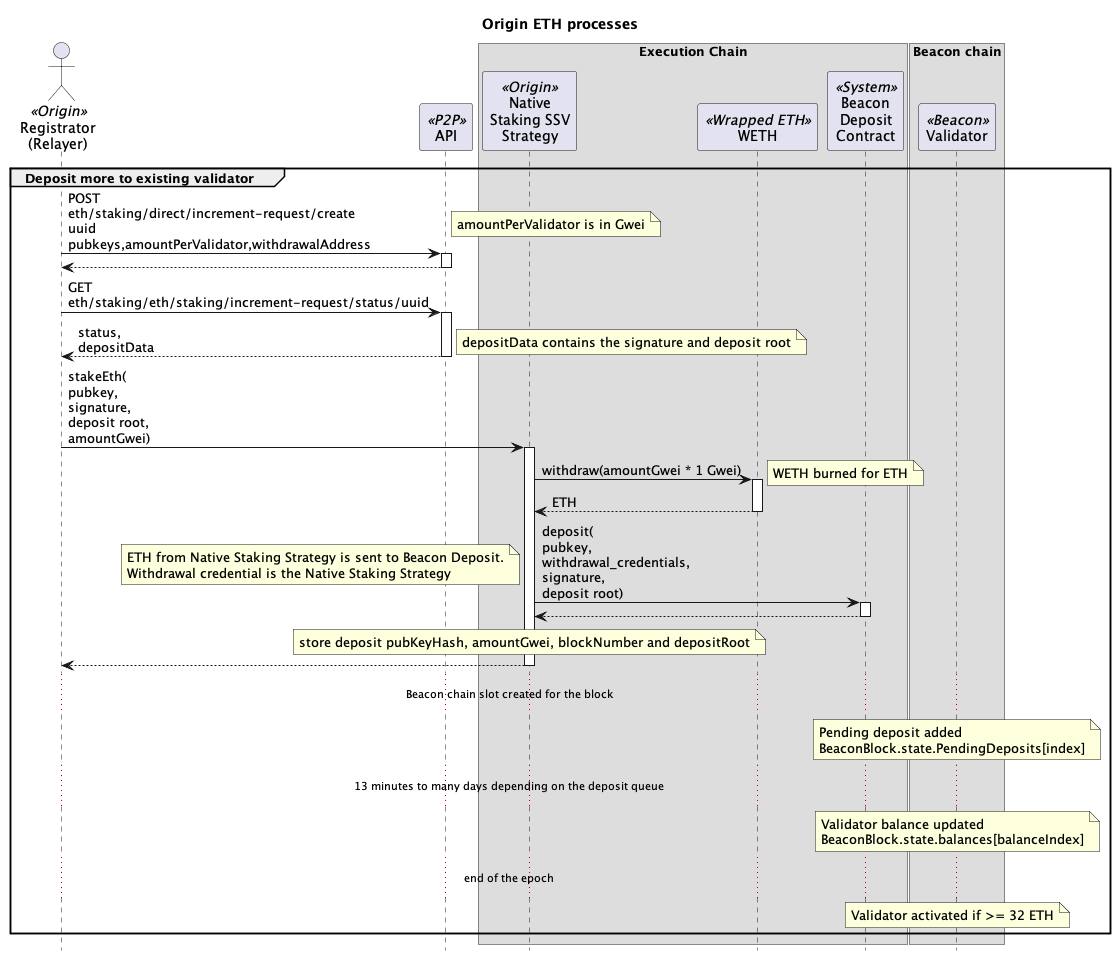

The diagram above was rendered by PlantUML. Its source (embedded in the PNG):
@startuml

skinparam tabSize 2
hide footbox

title "Origin ETH processes"

' actor "Anyone" as sender
' actor "Block\nBuilder\n(MEV)" as mev
actor "Registrator\n(Relayer)" as reg <<Origin>>
' actor "Strategist\n(2/8 Safe)" as strategist <<Origin>>
' actor "Governor\n(Timelock)" as gov <<Origin>>
' actor "Treasury" as treasury <<Origin>>
participant "API" as api <<P2P>>
' actor "Operators" as ssvOp <<SSV>>

box "Execution Chain"
' participant "Harvester" as harv <<Origin>>
' participant "Dripper" as drip <<Origin>>
' participant "Vault" as vault <<Origin>>
participant "Native\nStaking SSV\nStrategy" as nativeStrat <<Origin>>
' participant "Fee\nAccumulator" as feeAccum <<Origin>>
' participant "SSV Network" as ssvNet <<SSV>>
' participant "Token" as ssv <<SSV>>
participant "WETH" as weth <<Wrapped ETH>>
' participant "Beacon\nOracle" as bo <<Origin>>
participant "Beacon\nDeposit\nContract" as dep <<System>>
' participant "Beacon\nBlock\nRoots" as roots <<System>>
end box

box "Beacon chain"
participant "Validator" as val <<Beacon>>
end box

' group Governor initializes the Native Staking Strategy

' gov -> nativeStrat : initialize()
' activate nativeStrat
' nativeStrat -> ssv : approve(\nSSV Network,\namount)
' activate ssv
' note right : Native Staking Strategy approves\nSSV Network to spend\nSSV tokens
' return
' nativeStrat -> ssvNet : setFeeRecipientAddress(\nFeeAccumulator)
' activate ssvNet
' note right : set FeeAccumulator\nto receive MEV rewards
' return
' return

' gov -> ssv : transfer(\nfrom\nto\namount)
' activate ssv
' note right : transfer SSV tokens\nfrom Governor\nto Native Staking Strategy
' return

' end group

' group Registrator creates a new SSV validator

' reg -> api: POST\neth/staking/ssv/request/create\nuuid,\nvalidatorsCount,\ntype,\nwithdrawalAddress,\nfeeRecipientAddress,\nssvOwnerAddress,\noperationPeriodInDays,\namountPerValidator,\nwithdrawalCredentialsType
' activate api
' note right
' withdrawalAddress is Native Staking Strategy
' feeRecipientAddress is FeeAccumulator contract
' ssvOwnerAddress is Native Staking Strategy
' type is with-encrypt-key
' ecdhPublicKey public key for encrypting the validator keys
' operationPeriodInDays is 0 if not the first validator in the cluster
' amountPerValidator 1 ETH in Gwei to limit front-run deposits
' withdrawalCredentialsType 0x02 for compounding validators
' end note
' api -> api: private key
' note right : generate a validator private key
' api -> api: split(key)
' note right : splits validator key into multiple KeyShares
' return

' reg -> api: GET\neth/staking/ssv/request/status/uuid
' activate api
' return status,\npubkey\nvalidatorRegistration,\nshareData
' note right : validatorRegistration contains the operatorIds and cluster details

' reg -> nativeStrat : registerSsvValidators(\npublicKeys[],\noperatorIds,\nsharesData[],\nssvAmount,\ncluster)
' activate nativeStrat
' note right
' cluster data:
' The number of validators in the cluster
' The index of network fees related to this cluster
' The last index calculated for the cluster
' Flag indicating whether the cluster is active
' The SSV balance of the cluster
' end note
' nativeStrat -> ssvNet : bulkRegisterValidator(\npublicKeys[],\noperatorIds,\nsharesData[],\nssvAmount,\ncluster)
' activate ssvNet
' ssvNet -> ssv : transferFrom(\nfrom\nto\namount)
' activate ssv
' note right: for the first validator\ntransfer SSV tokens\nfrom NodeDelegator\nto SSV Network
' return
' return
' return

' end group

' ... 20 minutes ...

' group Deposit to a new SSV validator

' reg -> api: GET\neth/staking/ssv/request/deposit-data/uuid
' activate api
' return status,\ndepositData
' note right : depositData contains the signature and deposit root

' reg -> nativeStrat : stakeEth(\npubkey,\nsignature,\ndeposit root,\namountGwei)
' activate nativeStrat
' nativeStrat -> weth : withdraw(amountGwei * 1 Gwei)
' activate weth
' note right : WETH burned for ETH
' return ETH

' nativeStrat -> dep : deposit(\npubkey,\nwithdrawal_credentials,\nsignature,\ndeposit root)
' activate dep
' note left
' ETH from Native Staking Strategy is sent to Beacon Deposit.
' Withdrawal credential is the Native Staking Strategy
' end note
' return

' note over nativeStrat
' store deposit pubKeyHash, amountGwei, blockNumber and depositRoot
' end note

' return

' ... Beacon chain slot created for the block ...

' note over val : Pending deposit added\nBeaconBlock.state.PendingDeposits[index]

' ... 13 minutes to many days depending on the deposit queue ...

' note over val
' Validator registered in
' BeaconBlock.state.validators[validatorIndex]
' Validator balance created in
' BeaconBlock.state.balances[balanceIndex]
' end note

' ... four validators are activated each epoch from the Validator Queue (1-10 days) ...

' note over val
' Validator pending activation
' Will activate when another 31 ETH is deposited
' end note
' end group

group Deposit more to existing validator

reg -> api: POST\neth/staking/direct/increment-request/create\nuuid\npubkeys,amountPerValidator,withdrawalAddress
activate api
note right: amountPerValidator is in Gwei
return 

reg -> api: GET\neth/staking/eth/staking/increment-request/status/uuid
activate api
return status,\ndepositData
note right : depositData contains the signature and deposit root

reg -> nativeStrat : stakeEth(\npubkey,\nsignature,\ndeposit root,\namountGwei)
activate nativeStrat
nativeStrat -> weth : withdraw(amountGwei * 1 Gwei)
activate weth
note right : WETH burned for ETH
return ETH

nativeStrat -> dep : deposit(\npubkey,\nwithdrawal_credentials,\nsignature,\ndeposit root)
activate dep
note left
ETH from Native Staking Strategy is sent to Beacon Deposit.
Withdrawal credential is the Native Staking Strategy
end note
return

note over nativeStrat
store deposit pubKeyHash, amountGwei, blockNumber and depositRoot
end note
return

... Beacon chain slot created for the block ...

note over val : Pending deposit added\nBeaconBlock.state.PendingDeposits[index]

... 13 minutes to many days depending on the deposit queue ...

note over val: Validator balance updated\nBeaconBlock.state.balances[balanceIndex]

... end of the epoch ...

note over val: Validator activated if >= 32 ETH

end group

' group Verify validator deposit

' sender -> val : getBlockV2(slot)
' note left : slot the deposit was\ncreated on the execution layer
' activate val
' return beacon block

' sender -> val : getStateV2(slot)
' note left : slot the deposit was\ncreated on the execution layer
' activate val
' return beacon state

' sender -> sender : generateSlotProof(\nslot,\nbeacon block)
' sender -> sender : generateBlockProof(\nblock number,\nbeacon block,\nbeacon state)

' ' map block number to slot in Beacon Oracle
' sender -> bo : verifySlot(\nnextBlockTimestamp,\nblockNumber,\nslot,\nslot proof,\nblock proof)
' activate bo
' bo -> roots : get(timestamp)
' note left
' timestamp of the block after the block we want to map.
' This is because the timestamp will get the parent block root.
' end note
' activate roots
' return parent block root
' note over bo
' verify slot proof to block root
' verify block number proof to block root
' store map of block to slot
' end note
' return

' sender -> val : getBlockV2(slot)
' note left : slot after the deposit was processed
' activate val
' return beacon block

' sender -> val : getStateV2(slot)
' note left : slot after the deposit was processed
' activate val
' return beacon state

' sender -> sender : generateValidatorPubKeyProof(\nvalidator index,\nbeacon block,\nbeacon state)
' sender -> sender : generateFirstPendingDepositSlotProof(\nbeacon block,\nbeacon state)

' sender -> nativeStrat : verifyDeposit(\ndepositDataRoot,\nparentBlockTimestamp,\nmappedBlockNumber,\nvalidatorIndex,\nfirstPendingDepositSlot,\nvalidatorPubKeyProof,\nfirstPendingDepositSlotProof)
' activate nativeStrat

' note over nativeStrat : deposit needs to be before\nor at the mapped block number

' nativeStrat -> bo : slotToBlock(\nmappedBlockNumber)
' note left : map the block number to a slot
' activate bo
' return slot

' note over nativeStrat : Check the mapped slot is\nbefore the first pending deposit slot

' nativeStrat -> roots : get(timestamp)
' note left
' timestamp of the block after the block we want to verify.
' This is because the timestamp will get the parent block root.
' end note
' activate roots
' return parent block root

' note over nativeStrat
' verify the pub key hash saved with the deposit is for the validator index
' verify the slot of the first pending deposit is after the deposit was processed
' remove the deposit
' add validator to active validators if not already
' end note

' end group

' group Update balances

' sender -> nativeStrat : snapBalances()
' activate nativeStrat
' nativeStrat -> roots : get(block timestamp)
' activate roots
' return parent block root
' note over nativeStrat
' store strategy deposits, WETH and ETH balances
' against the parent block root
' store timestamp of snap
' end note
' return


' sender -> val : getBlockV2(slot)
' note left : slot of the first pending deposit\nwhen the balance snap was taken
' activate val
' return beacon block

' sender -> val : getStateV2(slot)
' note left : slot of the first pending deposit\nwhen the balance snap was taken
' activate val
' return beacon state

' sender -> sender : generateSlotProof(\nfirst pending deposit slot,\nbeacon block)
' sender -> sender : generateBlockProof(\nfirst pending deposit block number,\nbeacon block,\nbeacon state)

' ' map block number to slot in Beacon Oracle
' sender -> bo : verifySlot(\nnextBlockTimestamp,\nblockNumber,\nslot,\nslot proof,\nblock proof)
' note left : verify slot to block number\nof the first pending deposit\nwhen the balance snap was taken
' activate bo
' bo -> roots : get(timestamp)
' note left
' timestamp of the block after the block we want to map.
' This is because the timestamp will get the parent block root.
' end note
' activate roots
' return parent block root
' note over bo
' verify slot proof to block root
' verify block number proof to block root
' store map of block to slot
' end note
' return

' sender -> val : getBlockV2(slot)
' note left : slot before snapBalances was taken
' activate val
' return beacon block

' sender -> val : getStateV2(slot)
' note left : slot before snapBalances was taken
' activate val
' return beacon state

' sender -> sender : generateFirstPendingDepositProof(\nbeacon block,\nbeacon state)
' note left : proof against beacon block root
' sender -> sender : generateValidatorBalanceContainerProof(\nbeacon block,\nbeacon state)
' note left : proof against beacon block root
' loop active validator indexes
' sender -> sender : generateValidatorBalanceProof(\nvalidator index,\nbeacon block,\nbeacon state)
' note left: proof against root of\nbeaconBlock.state.balances
' end

' sender -> nativeStrat : verifyBalances(\nblockRoot,\nfirstPendingDepositSlot,\nfirstPendingDepositSlotProof,\nbalancesContainerRoot,\nvalidatorContainerProof,\nvalidatorBalanceLeaves[],\validatorBalanceProofs[])
' activate nativeStrat

' note over nativeStrat
'     verify the first pending deposit slot proof against the block root
' end note

' nativeStrat -> bo : slotToBlock(firstPendingDepositSlot)
' activate bo
' return block number of the first pending deposit

' loop strategy deposits
' note over nativeStrat
' Check the first pending deposit block number
' is before the block number of the deposit.
' add to total deposits
' end note
' end

' note over nativeStrat
'     verify balances container proof against the snapped block root
' end note

' loop active validator indexes
'     note over nativeStrat
'         verify validator balance proof against the balances container root using the validator index
'         decode the validator balance from the balance leaf
'         total validator balances
'     end note
'     alt if balance is zero
'         note over nativeStrat
'             remove from active validators
'         end note
'     end
' end
' note over nativeStrat
'     store strategy balance =
'         ETH balance from snap +
'         WETH balance from snap +
'         total deposits +
'         total validator balances
' end note

' return

' end group

' group Registrator deposits more SSV to SSV cluster

' strategist -> ssv : transfer(\nto\namount)
' activate ssv
' note right : transfer SSV tokens\nfrom Treasury\nto Native Staking Strategy
' return

' group SSV ClusterScanner
' reg -> ssvNet : getPastEvents(filter)
' activate ssvNet
' note right : get all events where the ownerAddress\nis the Native Staking Strategy
' return events

' reg -> reg : getCluster(events):\n cluster
' note right
' cluster data:
'   validatorCount
'   networkFeeIndex
'   index
'   active
'   balance
' end note
' end group

' strategist -> nativeStrat : depositSSV(\noperatorIds,\namount,\ncluster)
' activate nativeStrat
' nativeStrat -> ssvNet : deposit(\nclusterOwner,\noperatorIds,\namount,\ncluster)
' activate ssvNet
' note right
' clusterOwner is Native Staking Strategy
' operatorIds are the SSV Operators
' amount of SSV tokens
' end note
' ssvNet -> ssv : transferFrom(\nfrom\nto\namount)
' activate ssv
' note right: transfer SSV tokens\nfrom Native Staking Strategy\nto SSV Network
' return
' return
' return
' end group

' group Consensus Rewards

' note over val
' attesting to blocks
' participating in sync committees
' end note
' val -> val : ETH

' ... swept every 8-10 days ...

' note over val : partial withdraw of excess ETH\nfrom validator to the Native Staking Strategy
' val -> nativeStrat : ETH

' note over nativeStrat : Native Staking Strategy's\nWETH balance does not change

' end group

' group Registrator full withdraw from validator

' reg -> nativeStrat : exitSsvValidator(\npublicKey\noperatorIds)
' activate nativeStrat
' nativeStrat -> ssvNet : exitValidator(\npublicKey\noperatorIds)
' activate ssvNet
' return
' return

' ssvOp -> ssvOp : sign(\npk,\nexit message)
' note right : voluntary exit message signed by the validator private key
' ssvOp -> val : signed voluntary exit message
' activate val
' return

' ... wait until validator has exited.\nmin four epochs (~25 min), currently 1.5 hours but can take a number of days depending on the number of validators in the exit queue ...

' reg -> nativeStrat : removeSsvValidator(\npublicKey,\noperatorIds,\ncluster)
' activate nativeStrat
' nativeStrat -> ssvNet : removeValidator(\npublicKey\noperatorIds,\ncluster)
' activate ssvNet
' note right : stop paying SSV to Operators\n and reduce required SSV collateral
' return
' return

' ... wait for the validator to be swept on the Beacon chain\ncurrent time is every 8.5 days ...

' val -> nativeStrat : ETH
' note left : transfer staked ETH and rewards\nfrom Beacon Deposit\nto Native Staking Strategy

' note over nativeStrat : Native Staking Strategy's\nWETH balance does not change

' end group

' group Execution Rewards

' mev -> feeAccum : ETH
' note right : MEV rewards

' sender -> nativeStrat : ETH
' note right : tx priority fees

' note over nativeStrat : Native Staking Strategy's WETH balance\ndoes not change from either

' end group

' group Registrator does accounting of consensus rewards and validator withdrawals

' reg -> nativeStrat : doAccounting()
' activate nativeStrat

' note over nativeStrat
' ETH received since last accounting = current ETH balance - previous consensus rewards
' validator withdrawals = ETH received / 32 ETH
' end note

' nativeStrat -> weth : deposit(\nwithdrawn ETH)
' activate weth
' note left : convert ETH from full withdrawals to WETH
' return

' nativeStrat -> weth : transfer(\nvault,\nwithdrawn ETH)
' activate weth
' note left : transfer withdrawn WETH\nfrom Native Staking Strategy\nto OETH Vault
' return

' note over nativeStrat
' Add remaining ETH to consensus rewards.
' ETH from consensus rewards stays in the Native Staking Strategy.
' end note

' return accounting valid flag

' end group

' group Harvester collects ETH rewards

' sender -> harv : harvestAndTransfer(\nstrategy)
' activate harv
' harv -> nativeStrat : collectRewardTokens()
' activate nativeStrat

' nativeStrat -> feeAccum : collect()
' activate feeAccum
' feeAccum -> nativeStrat : ETH
' note right : send all execution rewards in the FeeAccumulator\nto the Native Staking Stragegy
' return execution rewards

' note over nativeStrat : total rewards = execution rewards + consensus rewards

' note over nativeStrat : reset consensus rewards to zero

' nativeStrat -> weth : deposit(\ntotal rewards)
' activate weth
' note left : convert ETH rewards to WETH
' return

' nativeStrat -> weth : transfer(\nHarvester,\ntotal ETH rewards)
' activate weth
' note left : transfer rewards as WETH\nfrom Native Staking Strategy\nto Harvester
' return

' return

' harv -> weth : transfer(\nDripper,\nETH rewards)
' activate weth
' note left : transfer WETH rewards\nfrom Harvester\nto Dripper
' return

' return

' end group

' group Collect and rebase

' sender -> drip : collectAndRebase()
' activate drip

' drip -> weth : transfer(\nvault,\nstreamed ETH)
' note left : Stream ETH from last collect to now
' activate weth
' note over drip : Recalculate 7 day drip rate\nbased on WETH balance
' return

' drip -> vault : rebase()
' activate vault
' return

' return

' end group

' group Strategist pauses Native Staking Strategy

' strategist -> nativeStrat : pause()
' activate nativeStrat
' return

' end group

' group Strategist unpauses Native Staking Strategy

' strategist -> nativeStrat : manuallyFixAccounting(0, 0, 0)
' activate nativeStrat
' note right : params _validatorsDelta, _consensusRewardsDelta\nand _ethToVaultAmount all set to zero
' nativeStrat -> nativeStrat
' note right : unpause
' return

' end group

@enduml